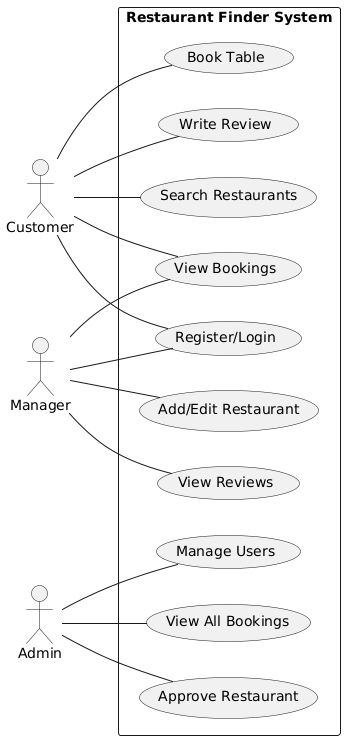

The diagram above was rendered by PlantUML. Its source (embedded in the PNG):
@startuml
left to right direction

actor Customer
actor Manager
actor Admin

rectangle "Restaurant Finder System" {
  (Register/Login) as UC1
  (Search Restaurants) as UC2
  (Book Table) as UC3
  (Write Review) as UC4
  (View Bookings) as UC5
  (Add/Edit Restaurant) as UC6
  (View Reviews) as UC7
  (Approve Restaurant) as UC8
  (Manage Users) as UC9
  (View All Bookings) as UC10

  Customer -- UC1
  Customer -- UC2
  Customer -- UC3
  Customer -- UC4
  Customer -- UC5

  Manager -- UC1
  Manager -- UC6
  Manager -- UC5
  Manager -- UC7

  Admin -- UC8
  Admin -- UC9
  Admin -- UC10
}
@enduml